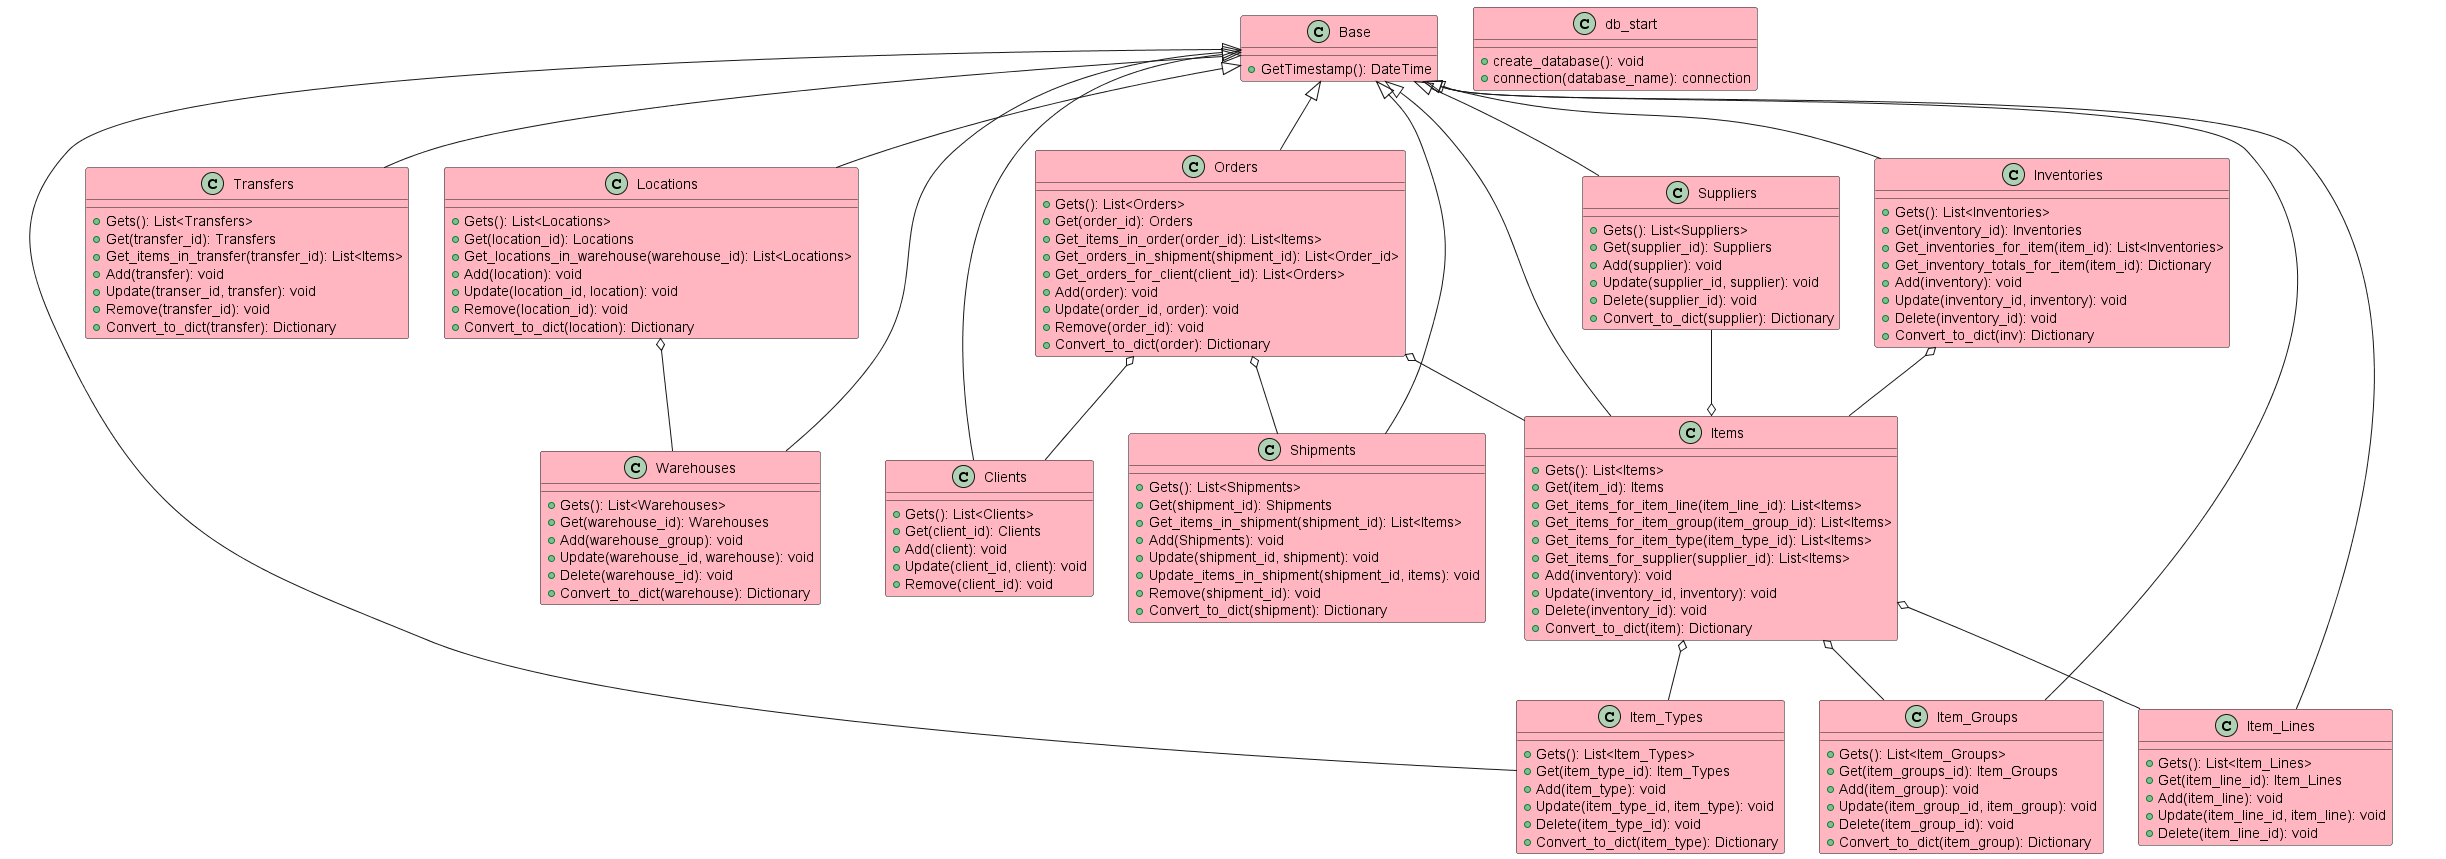

The diagram above was rendered by PlantUML. Its source (embedded in the PNG):
@startuml CargoHub Class Diagram

    skinparam class {
    BackgroundColor LightPink
    }
    skinparam stereotypeCBackgroundColor Pink


    class Base {
        +GetTimestamp(): DateTime
    }

    class db_start {
        +create_database(): void
        +connection(database_name): connection
    }

    together{
    class Inventories {
        +Gets(): List<Inventories>
        +Get(inventory_id): Inventories
        +Get_inventories_for_item(item_id): List<Inventories>
        +Get_inventory_totals_for_item(item_id): Dictionary
        +Add(inventory): void
        +Update(inventory_id, inventory): void
        +Delete(inventory_id): void
        +Convert_to_dict(inv): Dictionary
    }

    class Suppliers {
        +Gets(): List<Suppliers>
        +Get(supplier_id): Suppliers
        +Add(supplier): void
        +Update(supplier_id, supplier): void
        +Delete(supplier_id): void
        +Convert_to_dict(supplier): Dictionary
    }
    }

    together{
    class Item_Groups {
        +Gets(): List<Item_Groups>
        +Get(item_groups_id): Item_Groups
        +Add(item_group): void
        +Update(item_group_id, item_group): void
        +Delete(item_group_id): void
        +Convert_to_dict(item_group): Dictionary
    }

    class Item_Lines {
        +Gets(): List<Item_Lines>
        +Get(item_line_id): Item_Lines
        +Add(item_line): void
        +Update(item_line_id, item_line): void
        +Delete(item_line_id): void
    }

    class Item_Types {
        +Gets(): List<Item_Types>
        +Get(item_type_id): Item_Types
        +Add(item_type): void
        +Update(item_type_id, item_type): void
        +Delete(item_type_id): void
        +Convert_to_dict(item_type): Dictionary
    }

    class Items {
        +Gets(): List<Items>
        +Get(item_id): Items
        +Get_items_for_item_line(item_line_id): List<Items>
        +Get_items_for_item_group(item_group_id): List<Items>
        +Get_items_for_item_type(item_type_id): List<Items>
        +Get_items_for_supplier(supplier_id): List<Items>
        +Add(inventory): void
        +Update(inventory_id, inventory): void
        +Delete(inventory_id): void
        +Convert_to_dict(item): Dictionary
    }
    }

    together{
    class Locations {
        +Gets(): List<Locations>
        +Get(location_id): Locations
        +Get_locations_in_warehouse(warehouse_id): List<Locations>
        +Add(location): void
        +Update(location_id, location): void
        +Remove(location_id): void
        +Convert_to_dict(location): Dictionary
    }

    class Warehouses {
        +Gets(): List<Warehouses>
        +Get(warehouse_id): Warehouses
        +Add(warehouse_group): void
        +Update(warehouse_id, warehouse): void
        +Delete(warehouse_id): void
        +Convert_to_dict(warehouse): Dictionary
    }
    }

    class Orders {
        +Gets(): List<Orders>
        +Get(order_id): Orders
        +Get_items_in_order(order_id): List<Items>
        +Get_orders_in_shipment(shipment_id): List<Order_id>
        +Get_orders_for_client(client_id): List<Orders>
        +Add(order): void
        +Update(order_id, order): void
        +Remove(order_id): void
        +Convert_to_dict(order): Dictionary
    }

    together{
    class Clients {
        +Gets(): List<Clients>
        +Get(client_id): Clients
        +Add(client): void
        +Update(client_id, client): void
        +Remove(client_id): void
    }

    class Shipments {
        +Gets(): List<Shipments>
        +Get(shipment_id): Shipments
        +Get_items_in_shipment(shipment_id): List<Items>
        +Add(Shipments): void
        +Update(shipment_id, shipment): void
        +Update_items_in_shipment(shipment_id, items): void
        +Remove(shipment_id): void
        +Convert_to_dict(shipment): Dictionary
    }
    }

    class Transfers {
        +Gets(): List<Transfers>
        +Get(transfer_id): Transfers
        +Get_items_in_transfer(transfer_id): List<Items>
        +Add(transfer): void
        +Update(transer_id, transfer): void
        +Remove(transfer_id): void
        +Convert_to_dict(transfer): Dictionary
    }



    Base <|-- Clients
    Base <|-- Inventories
    Base <|-- Item_Groups
    Base <|-- Item_Lines
    Base <|-- Item_Types
    Base <|-- Items
    Base <|-- Locations
    Base <|-- Orders
    Base <|-- Shipments
    Base <|-- Suppliers
    Base <|-- Transfers
    Base <|-- Warehouses


    Inventories  o--  Items 
    Items o-- Item_Groups
    Items o-- Item_Lines
    Items o-- Item_Types
    Items o-- Suppliers
    Locations o-- Warehouses
    Orders o-- Items
    Orders o-- Shipments
    Orders o-- Clients

@enduml